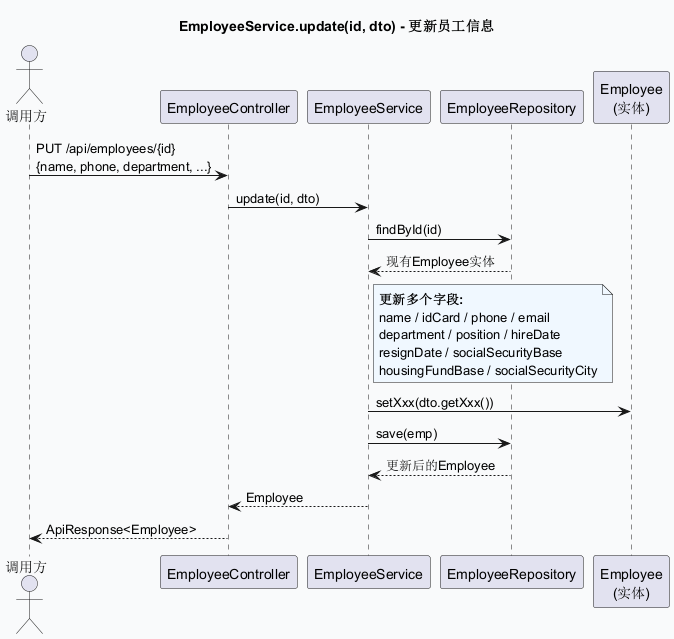

The diagram above was rendered by PlantUML. Its source (embedded in the PNG):
@startuml sd_EmployeeService_update
skinparam backgroundColor #F9FAFB
title EmployeeService.update(id, dto) - 更新员工信息

actor "调用方" as Client
participant "EmployeeController" as Ctrl
participant "EmployeeService" as Service
participant "EmployeeRepository" as Repo
participant "Employee\n(实体)" as Entity

Client -> Ctrl: PUT /api/employees/{id}\n{name, phone, department, ...}
Ctrl -> Service: update(id, dto)
Service -> Repo: findById(id)
Repo --> Service: 现有Employee实体
note right of Service #F0F8FF
  **更新多个字段:**
  name / idCard / phone / email
  department / position / hireDate
  resignDate / socialSecurityBase
  housingFundBase / socialSecurityCity
end note
Service -> Entity: setXxx(dto.getXxx())
Service -> Repo: save(emp)
Repo --> Service: 更新后的Employee
Service --> Ctrl: Employee
Ctrl --> Client: ApiResponse<Employee>
@enduml